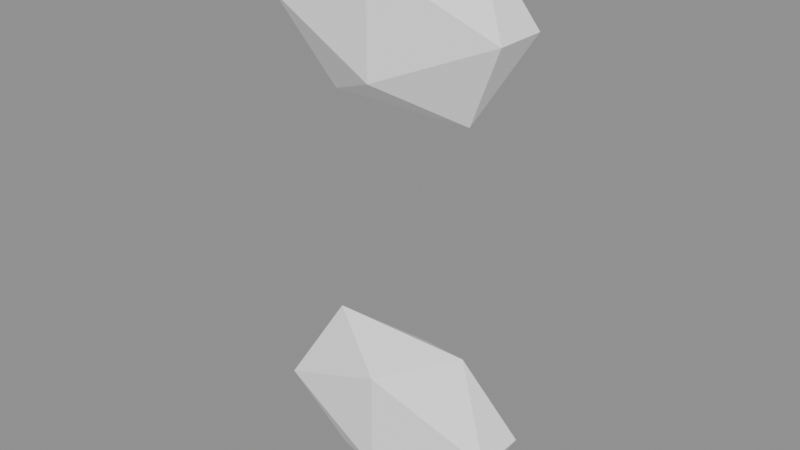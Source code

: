 # Source: background_part_053_v0.1.blend  (saved by Blender 5.2.45; exported with 4.5.12 LTS)
import bpy
from mathutils import Matrix  # noqa: F401  (used for matrix-valued properties, if any)

bpy.ops.wm.read_factory_settings(use_empty=True)
scene = bpy.context.scene
scene.name = 'Scene'

# ---- collections
col_background_part_053 = bpy.data.collections.new('background_part_053'); scene.collection.children.link(col_background_part_053)

# ---- materials (node trees are filled in below, after node groups)
mat_runtime___1__true__false__false__false = bpy.data.materials.new('Runtime_(-1, True, False, False, False)')

# ---- material node trees
mat_runtime___1__true__false__false__false.use_nodes = True; mat_runtime___1__true__false__false__false.node_tree.nodes.clear()
_N = mat_runtime___1__true__false__false__false.node_tree.nodes; _L = mat_runtime___1__true__false__false__false.node_tree.links
n0 = _N.new('ShaderNodeBsdfPrincipled'); n0.name = 'Principled BSDF'; n0.location = (-200, 100)
n0.inputs[2].default_value = 0.96
n0.inputs[10].default_value = 0.005
n1 = _N.new('ShaderNodeOutputMaterial'); n1.name = 'Material Output'; n1.location = (200, 100)
n2 = _N.new('ShaderNodeVertexColor'); n2.name = 'Color Attribute'; n2.location = (0, 0)
n2.layer_name = 'RuntimeColor'
n3 = _N.new('ShaderNodeObjectInfo'); n3.name = 'Object Info'; n3.location = (0, 0)
n4 = _N.new('ShaderNodeMixRGB'); n4.name = 'Mix (Legacy)'; n4.location = (0, 0)
n4.blend_type = 'MULTIPLY'
n4.inputs[0].default_value = 1.0
_L.new(n0.outputs[0], n1.inputs[0])
_L.new(n2.outputs[0], n4.inputs[1])
_L.new(n3.outputs[1], n4.inputs[2])
_L.new(n4.outputs[0], n0.inputs[0])
n1.is_active_output = True

# ---- meshes
me_runtimegeometry_871 = bpy.data.meshes.new('RuntimeGeometry_871')
me_runtimegeometry_871.from_pydata([(-0.03266, -0.086, -0.35), (0.18, -0.1144, -0.258), (0.04857, -0.04, -0.2011), (0.18, -0.1144, -0.258), (0.3114, -0.04, -0.2011), (0.04857, -0.04, -0.2011), (0.3114, -0.04, -0.2011), (0.18, 0.03443, -0.258), (0.04857, -0.04, -0.2011), (0.18, 0.03443, -0.258), (-0.03266, 0.006001, -0.35), (0.04857, -0.04, -0.2011), (-0.03266, 0.006001, -0.35), (-0.03266, -0.086, -0.35), (0.04857, -0.04, -0.2011), (0.18, -0.1144, -0.258), (0.3927, -0.086, -0.35), (0.3114, -0.04, -0.2011), (-0.03266, -0.086, -0.35), (0.18, -0.1144, -0.442), (0.18, -0.1144, -0.258), (-0.03266, 0.006001, -0.35), (0.04857, -0.04, -0.4989), (-0.03266, -0.086, -0.35), (0.18, 0.03443, -0.258), (0.18, 0.03443, -0.442), (-0.03266, 0.006001, -0.35), (0.3114, -0.04, -0.2011), (0.3927, 0.006001, -0.35), (0.18, 0.03443, -0.258), (0.3927, -0.086, -0.35), (0.18, -0.1144, -0.442), (0.3114, -0.04, -0.4989), (0.18, -0.1144, -0.442), (0.04857, -0.04, -0.4989), (0.3114, -0.04, -0.4989), (0.04857, -0.04, -0.4989), (0.18, 0.03443, -0.442), (0.3114, -0.04, -0.4989), (0.18, 0.03443, -0.442), (0.3927, 0.006001, -0.35), (0.3114, -0.04, -0.4989), (0.3927, 0.006001, -0.35), (0.3927, -0.086, -0.35), (0.3114, -0.04, -0.4989), (0.3927, -0.086, -0.35), (0.18, -0.1144, -0.258), (0.18, -0.1144, -0.442), (0.18, -0.1144, -0.442), (-0.03266, -0.086, -0.35), (0.04857, -0.04, -0.4989), (0.04857, -0.04, -0.4989), (-0.03266, 0.006001, -0.35), (0.18, 0.03443, -0.442), (0.18, 0.03443, -0.442), (0.18, 0.03443, -0.258), (0.3927, 0.006001, -0.35), (0.3927, 0.006001, -0.35), (0.3114, -0.04, -0.2011), (0.3927, -0.086, -0.35), (-0.03266, -0.086, -1.05), (0.18, -0.1144, -0.958), (0.04857, -0.04, -0.9011), (0.18, -0.1144, -0.958), (0.3114, -0.04, -0.9011), (0.04857, -0.04, -0.9011), (0.3114, -0.04, -0.9011), (0.18, 0.03443, -0.958), (0.04857, -0.04, -0.9011), (0.18, 0.03443, -0.958), (-0.03266, 0.006001, -1.05), (0.04857, -0.04, -0.9011), (-0.03266, 0.006001, -1.05), (-0.03266, -0.086, -1.05), (0.04857, -0.04, -0.9011), (0.18, -0.1144, -0.958), (0.3927, -0.086, -1.05), (0.3114, -0.04, -0.9011), (-0.03266, -0.086, -1.05), (0.18, -0.1144, -1.142), (0.18, -0.1144, -0.958), (-0.03266, 0.006001, -1.05), (0.04857, -0.04, -1.199), (-0.03266, -0.086, -1.05), (0.18, 0.03443, -0.958), (0.18, 0.03443, -1.142), (-0.03266, 0.006001, -1.05), (0.3114, -0.04, -0.9011), (0.3927, 0.006001, -1.05), (0.18, 0.03443, -0.958), (0.3927, -0.086, -1.05), (0.18, -0.1144, -1.142), (0.3114, -0.04, -1.199), (0.18, -0.1144, -1.142), (0.04857, -0.04, -1.199), (0.3114, -0.04, -1.199), (0.04857, -0.04, -1.199), (0.18, 0.03443, -1.142), (0.3114, -0.04, -1.199), (0.18, 0.03443, -1.142), (0.3927, 0.006001, -1.05), (0.3114, -0.04, -1.199), (0.3927, 0.006001, -1.05), (0.3927, -0.086, -1.05), (0.3114, -0.04, -1.199), (0.3927, -0.086, -1.05), (0.18, -0.1144, -0.958), (0.18, -0.1144, -1.142), (0.18, -0.1144, -1.142), (-0.03266, -0.086, -1.05), (0.04857, -0.04, -1.199), (0.04857, -0.04, -1.199), (-0.03266, 0.006001, -1.05), (0.18, 0.03443, -1.142), (0.18, 0.03443, -1.142), (0.18, 0.03443, -0.958), (0.3927, 0.006001, -1.05), (0.3927, 0.006001, -1.05), (0.3114, -0.04, -0.9011), (0.3927, -0.086, -1.05)], [], [(0, 1, 2), (3, 4, 5), (6, 7, 8), (9, 10, 11), (12, 13, 14), (15, 16, 17), (18, 19, 20), (21, 22, 23), (24, 25, 26), (27, 28, 29), (30, 31, 32), (33, 34, 35), (36, 37, 38), (39, 40, 41), (42, 43, 44), (45, 46, 47), (48, 49, 50), (51, 52, 53), (54, 55, 56), (57, 58, 59), (60, 61, 62), (63, 64, 65), (66, 67, 68), (69, 70, 71), (72, 73, 74), (75, 76, 77), (78, 79, 80), (81, 82, 83), (84, 85, 86), (87, 88, 89), (90, 91, 92), (93, 94, 95), (96, 97, 98), (99, 100, 101), (102, 103, 104), (105, 106, 107), (108, 109, 110), (111, 112, 113), (114, 115, 116), (117, 118, 119)])
_uv = me_runtimegeometry_871.uv_layers.new(name='RuntimeUV')
_uv.uv.foreach_set('vector', [0.5881, 0.5, 0.75, 0.6762, 0.5, 0.8238, 0.75, 0.6762, 1.0, 0.8238, 0.5, 0.8238, 0.0, 0.8238, 0.25, 0.6762, 0.5, 0.8238, 0.25, 0.6762, 0.4119, 0.5, 0.5, 0.8238, 0.4119, 0.5, 0.5881, 0.5, 0.5, 0.8238, 0.75, 0.6762, 0.9119, 0.5, 1.0, 0.8238, 0.5881, 0.5, 0.75, 0.3238, 0.75, 0.6762, 0.4119, 0.5, 0.5, 0.1762, 0.5881, 0.5, 0.25, 0.6762, 0.25, 0.3238, 0.4119, 0.5, 0.0, 0.8238, 0.0881, 0.5, 0.25, 0.6762, 0.9119, 0.5, 0.75, 0.3238, 1.0, 0.1762, 0.75, 0.3238, 0.5, 0.1762, 1.0, 0.1762, 0.5, 0.1762, 0.25, 0.3238, 0.0, 0.1762, 0.25, 0.3238, 0.0881, 0.5, 0.0, 0.1762, 1.088, 0.5, 0.9119, 0.5, 1.0, 0.1762, 0.9119, 0.5, 0.75, 0.6762, 0.75, 0.3238, 0.75, 0.3238, 0.5881, 0.5, 0.5, 0.1762, 0.5, 0.1762, 0.4119, 0.5, 0.25, 0.3238, 0.25, 0.3238, 0.25, 0.6762, 0.0881, 0.5, 1.088, 0.5, 1.0, 0.8238, 0.9119, 0.5, 0.5881, 0.5, 0.75, 0.6762, 0.5, 0.8238, 0.75, 0.6762, 1.0, 0.8238, 0.5, 0.8238, 0.0, 0.8238, 0.25, 0.6762, 0.5, 0.8238, 0.25, 0.6762, 0.4119, 0.5, 0.5, 0.8238, 0.4119, 0.5, 0.5881, 0.5, 0.5, 0.8238, 0.75, 0.6762, 0.9119, 0.5, 1.0, 0.8238, 0.5881, 0.5, 0.75, 0.3238, 0.75, 0.6762, 0.4119, 0.5, 0.5, 0.1762, 0.5881, 0.5, 0.25, 0.6762, 0.25, 0.3238, 0.4119, 0.5, 0.0, 0.8238, 0.0881, 0.5, 0.25, 0.6762, 0.9119, 0.5, 0.75, 0.3238, 1.0, 0.1762, 0.75, 0.3238, 0.5, 0.1762, 1.0, 0.1762, 0.5, 0.1762, 0.25, 0.3238, 0.0, 0.1762, 0.25, 0.3238, 0.0881, 0.5, 0.0, 0.1762, 1.088, 0.5, 0.9119, 0.5, 1.0, 0.1762, 0.9119, 0.5, 0.75, 0.6762, 0.75, 0.3238, 0.75, 0.3238, 0.5881, 0.5, 0.5, 0.1762, 0.5, 0.1762, 0.4119, 0.5, 0.25, 0.3238, 0.25, 0.3238, 0.25, 0.6762, 0.0881, 0.5, 1.088, 0.5, 1.0, 0.8238, 0.9119, 0.5])
_ca = me_runtimegeometry_871.color_attributes.new('RuntimeColor', 'FLOAT_COLOR', 'POINT')
_ca.data.foreach_set('color', [1.0, 1.0, 1.0, 1.0, 1.0, 1.0, 1.0, 1.0, 1.0, 1.0, 1.0, 1.0, 1.0, 1.0, 1.0, 1.0, 1.0, 1.0, 1.0, 1.0, 1.0, 1.0, 1.0, 1.0, 1.0, 1.0, 1.0, 1.0, 1.0, 1.0, 1.0, 1.0, 1.0, 1.0, 1.0, 1.0, 1.0, 1.0, 1.0, 1.0, 1.0, 1.0, 1.0, 1.0, 1.0, 1.0, 1.0, 1.0, 1.0, 1.0, 1.0, 1.0, 1.0, 1.0, 1.0, 1.0, 1.0, 1.0, 1.0, 1.0, 1.0, 1.0, 1.0, 1.0, 1.0, 1.0, 1.0, 1.0, 1.0, 1.0, 1.0, 1.0, 1.0, 1.0, 1.0, 1.0, 1.0, 1.0, 1.0, 1.0, 1.0, 1.0, 1.0, 1.0, 1.0, 1.0, 1.0, 1.0, 1.0, 1.0, 1.0, 1.0, 1.0, 1.0, 1.0, 1.0, 1.0, 1.0, 1.0, 1.0, 1.0, 1.0, 1.0, 1.0, 1.0, 1.0, 1.0, 1.0, 1.0, 1.0, 1.0, 1.0, 1.0, 1.0, 1.0, 1.0, 1.0, 1.0, 1.0, 1.0, 1.0, 1.0, 1.0, 1.0, 1.0, 1.0, 1.0, 1.0, 1.0, 1.0, 1.0, 1.0, 1.0, 1.0, 1.0, 1.0, 1.0, 1.0, 1.0, 1.0, 1.0, 1.0, 1.0, 1.0, 1.0, 1.0, 1.0, 1.0, 1.0, 1.0, 1.0, 1.0, 1.0, 1.0, 1.0, 1.0, 1.0, 1.0, 1.0, 1.0, 1.0, 1.0, 1.0, 1.0, 1.0, 1.0, 1.0, 1.0, 1.0, 1.0, 1.0, 1.0, 1.0, 1.0, 1.0, 1.0, 1.0, 1.0, 1.0, 1.0, 1.0, 1.0, 1.0, 1.0, 1.0, 1.0, 1.0, 1.0, 1.0, 1.0, 1.0, 1.0, 1.0, 1.0, 1.0, 1.0, 1.0, 1.0, 1.0, 1.0, 1.0, 1.0, 1.0, 1.0, 1.0, 1.0, 1.0, 1.0, 1.0, 1.0, 1.0, 1.0, 1.0, 1.0, 1.0, 1.0, 1.0, 1.0, 1.0, 1.0, 1.0, 1.0, 1.0, 1.0, 1.0, 1.0, 1.0, 1.0, 1.0, 1.0, 1.0, 1.0, 1.0, 1.0, 1.0, 1.0, 1.0, 1.0, 1.0, 1.0, 1.0, 1.0, 1.0, 1.0, 1.0, 1.0, 1.0, 1.0, 1.0, 1.0, 1.0, 1.0, 1.0, 1.0, 1.0, 1.0, 1.0, 1.0, 1.0, 1.0, 1.0, 1.0, 1.0, 1.0, 1.0, 1.0, 1.0, 1.0, 1.0, 1.0, 1.0, 1.0, 1.0, 1.0, 1.0, 1.0, 1.0, 1.0, 1.0, 1.0, 1.0, 1.0, 1.0, 1.0, 1.0, 1.0, 1.0, 1.0, 1.0, 1.0, 1.0, 1.0, 1.0, 1.0, 1.0, 1.0, 1.0, 1.0, 1.0, 1.0, 1.0, 1.0, 1.0, 1.0, 1.0, 1.0, 1.0, 1.0, 1.0, 1.0, 1.0, 1.0, 1.0, 1.0, 1.0, 1.0, 1.0, 1.0, 1.0, 1.0, 1.0, 1.0, 1.0, 1.0, 1.0, 1.0, 1.0, 1.0, 1.0, 1.0, 1.0, 1.0, 1.0, 1.0, 1.0, 1.0, 1.0, 1.0, 1.0, 1.0, 1.0, 1.0, 1.0, 1.0, 1.0, 1.0, 1.0, 1.0, 1.0, 1.0, 1.0, 1.0, 1.0, 1.0, 1.0, 1.0, 1.0, 1.0, 1.0, 1.0, 1.0, 1.0, 1.0, 1.0, 1.0, 1.0, 1.0, 1.0, 1.0, 1.0, 1.0, 1.0, 1.0, 1.0, 1.0, 1.0, 1.0, 1.0, 1.0, 1.0, 1.0, 1.0, 1.0, 1.0, 1.0, 1.0, 1.0, 1.0, 1.0, 1.0, 1.0, 1.0, 1.0, 1.0, 1.0, 1.0, 1.0, 1.0, 1.0, 1.0, 1.0, 1.0, 1.0, 1.0, 1.0, 1.0, 1.0, 1.0, 1.0, 1.0, 1.0, 1.0, 1.0, 1.0, 1.0, 1.0, 1.0, 1.0, 1.0, 1.0, 1.0, 1.0, 1.0, 1.0, 1.0, 1.0, 1.0, 1.0, 1.0, 1.0, 1.0, 1.0, 1.0, 1.0, 1.0, 1.0, 1.0, 1.0, 1.0, 1.0, 1.0, 1.0, 1.0, 1.0, 1.0, 1.0, 1.0, 1.0, 1.0, 1.0, 1.0, 1.0, 1.0, 1.0, 1.0, 1.0, 1.0, 1.0, 1.0, 1.0, 1.0, 1.0, 1.0, 1.0, 1.0, 1.0, 1.0, 1.0, 1.0, 1.0, 1.0, 1.0, 1.0, 1.0, 1.0, 1.0, 1.0, 1.0, 1.0, 1.0])
me_runtimegeometry_871.materials.append(mat_runtime___1__true__false__false__false)
me_runtimegeometry_871.update()
me_runtimegeometry_871.normals_split_custom_set([tuple(v) for v in zip(*[iter([-0.2988, -0.8536, 0.4268, -0.2988, -0.8536, 0.4268, -0.2988, -0.8536, 0.4268, 0.0, -0.6071, 0.7947, 0.0, -0.6071, 0.7947, 0.0, -0.6071, 0.7947, 0.0, 0.6071, 0.7947, 0.0, 0.6071, 0.7947, 0.0, 0.6071, 0.7947, -0.2988, 0.8536, 0.4268, -0.2988, 0.8536, 0.4268, -0.2988, 0.8536, 0.4268, -0.8778, 0.0, 0.479, -0.8778, 0.0, 0.479, -0.8778, 0.0, 0.479, 0.2988, -0.8536, 0.4268, 0.2988, -0.8536, 0.4268, 0.2988, -0.8536, 0.4268, -0.1325, -0.9912, 0.0, -0.1325, -0.9912, 0.0, -0.1325, -0.9912, 0.0, -0.8778, 0.0, -0.479, -0.8778, 0.0, -0.479, -0.8778, 0.0, -0.479, -0.1325, 0.9912, 0.0, -0.1325, 0.9912, 0.0, -0.1325, 0.9912, 0.0, 0.2988, 0.8536, 0.4268, 0.2988, 0.8536, 0.4268, 0.2988, 0.8536, 0.4268, 0.2988, -0.8536, -0.4268, 0.2988, -0.8536, -0.4268, 0.2988, -0.8536, -0.4268, 0.0, -0.6071, -0.7947, 0.0, -0.6071, -0.7947, 0.0, -0.6071, -0.7947, 0.0, 0.6071, -0.7947, 0.0, 0.6071, -0.7947, 0.0, 0.6071, -0.7947, 0.2988, 0.8536, -0.4268, 0.2988, 0.8536, -0.4268, 0.2988, 0.8536, -0.4268, 0.8778, 0.0, -0.479, 0.8778, 0.0, -0.479, 0.8778, 0.0, -0.479, 0.1325, -0.9912, 0.0, 0.1325, -0.9912, 0.0, 0.1325, -0.9912, 0.0, -0.2988, -0.8536, -0.4268, -0.2988, -0.8536, -0.4268, -0.2988, -0.8536, -0.4268, -0.2988, 0.8536, -0.4268, -0.2988, 0.8536, -0.4268, -0.2988, 0.8536, -0.4268, 0.1325, 0.9912, 0.0, 0.1325, 0.9912, 0.0, 0.1325, 0.9912, 0.0, 0.8778, 0.0, 0.479, 0.8778, 0.0, 0.479, 0.8778, 0.0, 0.479, -0.2988, -0.8536, 0.4268, -0.2988, -0.8536, 0.4268, -0.2988, -0.8536, 0.4268, 0.0, -0.6071, 0.7947, 0.0, -0.6071, 0.7947, 0.0, -0.6071, 0.7947, 0.0, 0.6071, 0.7947, 0.0, 0.6071, 0.7947, 0.0, 0.6071, 0.7947, -0.2988, 0.8536, 0.4268, -0.2988, 0.8536, 0.4268, -0.2988, 0.8536, 0.4268, -0.8778, 0.0, 0.479, -0.8778, 0.0, 0.479, -0.8778, 0.0, 0.479, 0.2988, -0.8536, 0.4268, 0.2988, -0.8536, 0.4268, 0.2988, -0.8536, 0.4268, -0.1325, -0.9912, 0.0, -0.1325, -0.9912, 0.0, -0.1325, -0.9912, 0.0, -0.8778, 0.0, -0.479, -0.8778, 0.0, -0.479, -0.8778, 0.0, -0.479, -0.1325, 0.9912, 0.0, -0.1325, 0.9912, 0.0, -0.1325, 0.9912, 0.0, 0.2988, 0.8536, 0.4268, 0.2988, 0.8536, 0.4268, 0.2988, 0.8536, 0.4268, 0.2988, -0.8536, -0.4268, 0.2988, -0.8536, -0.4268, 0.2988, -0.8536, -0.4268, 0.0, -0.6071, -0.7947, 0.0, -0.6071, -0.7947, 0.0, -0.6071, -0.7947, 0.0, 0.6071, -0.7947, 0.0, 0.6071, -0.7947, 0.0, 0.6071, -0.7947, 0.2988, 0.8536, -0.4268, 0.2988, 0.8536, -0.4268, 0.2988, 0.8536, -0.4268, 0.8778, 0.0, -0.479, 0.8778, 0.0, -0.479, 0.8778, 0.0, -0.479, 0.1325, -0.9912, 0.0, 0.1325, -0.9912, 0.0, 0.1325, -0.9912, 0.0, -0.2988, -0.8536, -0.4268, -0.2988, -0.8536, -0.4268, -0.2988, -0.8536, -0.4268, -0.2988, 0.8536, -0.4268, -0.2988, 0.8536, -0.4268, -0.2988, 0.8536, -0.4268, 0.1325, 0.9912, 0.0, 0.1325, 0.9912, 0.0, 0.1325, 0.9912, 0.0, 0.8778, 0.0, 0.479, 0.8778, 0.0, 0.479, 0.8778, 0.0, 0.479])] * 3)])

# ---- objects
ob_geometry = bpy.data.objects.new('Geometry', me_runtimegeometry_871)
ob_reference_root__keep_pivot = bpy.data.objects.new('REFERENCE_ROOT__KEEP_PIVOT', None)

# ---- transforms, parenting, visibility, modifiers, constraints
ob_geometry.parent = ob_reference_root__keep_pivot
ob_geometry.location = (0.0, 0.0, 0.0)
ob_geometry.material_slots[0].link = 'OBJECT'; ob_geometry.material_slots[0].material = mat_runtime___1__true__false__false__false
ob_reference_root__keep_pivot.location = (0.0, 0.0, 0.0)

# ---- collection membership
col_background_part_053.objects.link(ob_geometry)
col_background_part_053.objects.link(ob_reference_root__keep_pivot)

# ---- scene / render settings (as saved in the file)
scene.frame_start = 1; scene.frame_end = 250; scene.frame_set(1)
scene.render.engine = 'BLENDER_EEVEE_NEXT'
scene.render.bake_bias = 0.0
scene.render.bake_samples = 0
scene.render.compositor_device = 'GPU'
scene.eevee.use_volume_custom_range = False
scene.eevee.fast_gi_thickness_near = 0.1
scene.eevee.fast_gi_thickness_far = 0.0
scene.eevee.ray_tracing_options.screen_trace_thickness = 0.1
bpy.context.view_layer.update()

# ---- added for rendering (the .blend has no active camera and no usable light): camera, sun + grey world if the file has none
cam_auto = bpy.data.cameras.new('AutoCamera')
cam_auto.lens = 50.0
cam_auto.sensor_width = 36.0
cam_auto.clip_end = 1000.0
ob_auto_camera = bpy.data.objects.new('AutoCamera', cam_auto)
scene.collection.objects.link(ob_auto_camera)
ob_auto_camera.location = (1.19291, -1.25549, 0.110327)
ob_auto_camera.rotation_euler = (1.09748, -7.21219e-08, 0.694738)
scene.camera = ob_auto_camera
light_auto_sun = bpy.data.lights.new('AutoSun', 'SUN')
light_auto_sun.energy = 3.0
light_auto_sun.angle = 0.0523599
ob_auto_sun = bpy.data.objects.new('AutoSun', light_auto_sun)
scene.collection.objects.link(ob_auto_sun)
ob_auto_sun.rotation_euler = (0.872665, 0.174533, 0.523599)
if scene.world is None:
    world_auto = bpy.data.worlds.new('AutoWorld')
    world_auto.color = (0.3, 0.3, 0.3)
    scene.world = world_auto
bpy.context.view_layer.update()
